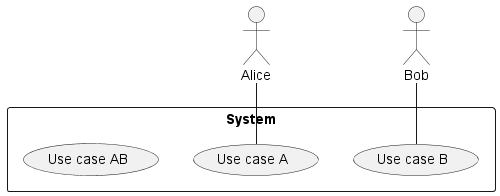

The diagram above was rendered by PlantUML. Its source (embedded in the PNG):
@startuml
actor Alice
actor Bob

rectangle "System" {

usecase (Use case A) as ucA
usecase (Use case B) as ucB
usecase (Use case AB) as ucAB

}

Alice -- ucA
Bob -- ucB
@enduml